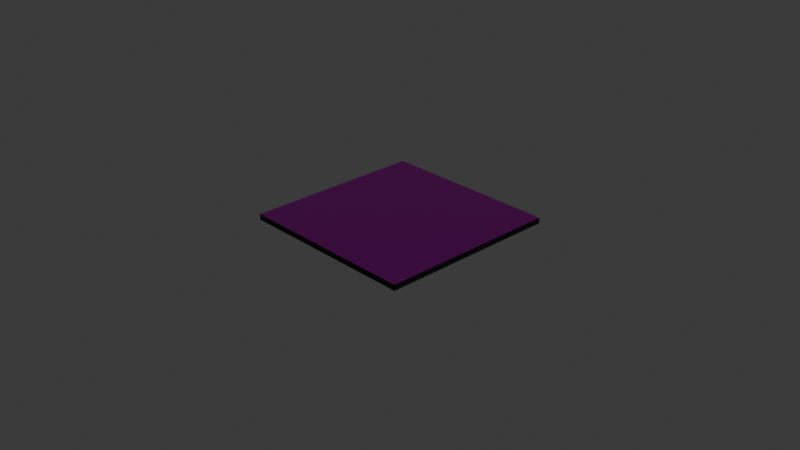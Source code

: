 # Source: SolarPanel.blend  (saved by Blender 4.1.23; exported with 4.5.12 LTS)
import bpy
from mathutils import Matrix  # noqa: F401  (used for matrix-valued properties, if any)

bpy.ops.wm.read_factory_settings(use_empty=True)
scene = bpy.context.scene
scene.name = 'Scene'

# ---- collections
col_collection = bpy.data.collections.new('Collection'); scene.collection.children.link(col_collection)

# ---- images (referenced by path relative to the original .blend; pixels are not part of the script)
import os
ASSET_DIR = os.environ.get("B2B_ASSET_DIR", "")  # directory of the original .blend (textures are referenced by path, not embedded)
HERE = os.path.dirname(os.path.abspath(__file__))  # packed textures are extracted next to this script under _unpacked/

def load_image(name, relpath, width, height, colorspace="sRGB"):
    """Load a texture the original file referenced (path relative to the .blend, or extracted next to this script)."""
    p = next((c for c in (os.path.join(HERE, relpath), os.path.join(ASSET_DIR, relpath)) if relpath and os.path.exists(c)), "")
    if p:
        img = bpy.data.images.load(p, check_existing=True)
        img.name = name
    else:  # same state as the original file: an image datablock whose file is absent (Cycles renders it pink)
        img = bpy.data.images.new(name, width, height)
        img.source = "FILE"
        img.filepath = "//" + (relpath or name)
    img.colorspace_settings.name = colorspace
    return img
img_solarpanel = load_image('SolarPanel', 'SolarPanel.png', 1024, 1024, 'sRGB')

# ---- materials (node trees are filled in below, after node groups)
mat_solarpanelmaterial = bpy.data.materials.new('SolarPanelMaterial')
mat_solarpanelbordermaterial = bpy.data.materials.new('SolarPanelBorderMaterial')

# ---- material node trees
mat_solarpanelmaterial.use_nodes = True; mat_solarpanelmaterial.node_tree.nodes.clear()
_N = mat_solarpanelmaterial.node_tree.nodes; _L = mat_solarpanelmaterial.node_tree.links
n0 = _N.new('ShaderNodeOutputMaterial'); n0.name = 'Material Output'; n0.location = (1806, 152)
n1 = _N.new('ShaderNodeTexImage'); n1.name = 'Image Texture'; n1.location = (992, 385)
n1.image = img_solarpanel
n2 = _N.new('ShaderNodeBsdfPrincipled'); n2.name = 'Principled BSDF.002'; n2.location = (1437, 251)
n2.inputs[1].default_value = 1.0
n2.inputs[2].default_value = 0.2
_L.new(n1.outputs[0], n2.inputs[0])
_L.new(n2.outputs[0], n0.inputs[0])
n0.is_active_output = True
mat_solarpanelbordermaterial.use_nodes = True; mat_solarpanelbordermaterial.node_tree.nodes.clear()
_N = mat_solarpanelbordermaterial.node_tree.nodes; _L = mat_solarpanelbordermaterial.node_tree.links
n0 = _N.new('ShaderNodeBsdfPrincipled'); n0.name = 'Principled BSDF'; n0.location = (10, 300)
n0.inputs[0].default_value = (0.0, 0.0, 0.0, 1.0)
n1 = _N.new('ShaderNodeOutputMaterial'); n1.name = 'Material Output'; n1.location = (300, 300)
_L.new(n0.outputs[0], n1.inputs[0])
n1.is_active_output = True

# ---- world
world_world = bpy.data.worlds.new('World'); scene.world = world_world
world_world.use_nodes = True; world_world.node_tree.nodes.clear()
_N = world_world.node_tree.nodes; _L = world_world.node_tree.links
n0 = _N.new('ShaderNodeOutputWorld'); n0.name = 'World Output'; n0.location = (300, 300)
n1 = _N.new('ShaderNodeBackground'); n1.name = 'Background'; n1.location = (10, 300)
n1.inputs[0].default_value = (0.05088, 0.05088, 0.05088, 1.0)
_L.new(n1.outputs[0], n0.inputs[0])
n0.is_active_output = True
world_world.color = (0.05088, 0.05088, 0.05088)
world_world.use_sun_shadow = False
world_world.sun_shadow_jitter_overblur = 0.0

# ---- cameras
cam_camera = bpy.data.cameras.new('Camera')
cam_camera.clip_end = 100.0
cam_camera.ortho_scale = 7.314

# ---- lights
light_light = bpy.data.lights.new('Light', 'POINT')
light_light.transmission_factor = 0.0
light_light.energy = 1000.0
light_light.shadow_soft_size = 0.1
light_light.shadow_maximum_resolution = 0.006
light_light.use_absolute_resolution = True

# ---- meshes
me_plane = bpy.data.meshes.new('Plane')
me_plane.from_pydata([(-1.0, -1.0, -0.03186), (1.0, -1.0, -0.03186), (-1.0, 1.0, -0.03186), (1.0, 1.0, -0.03186), (-1.0, -1.0, 0.03186), (1.0, -1.0, 0.03186), (-1.0, 1.0, 0.03186), (1.0, 1.0, 0.03186)], [], [(0, 2, 3, 1), (4, 5, 7, 6), (3, 2, 6, 7), (0, 1, 5, 4), (1, 3, 7, 5), (2, 0, 4, 6)])
me_plane.polygons.foreach_set('material_index', [1, 0, 1, 1, 1, 1])
_uv = me_plane.uv_layers.new(name='UVMap')
_uv.uv.foreach_set('vector', [0.0, 0.0, 0.0, 1.0, 1.0, 1.0, 1.0, 0.0, 0.0, 0.0, 1.0, 0.0, 1.0, 1.0, 0.0, 1.0, 1.0, 1.0, 0.0, 1.0, 0.0, 1.0, 1.0, 1.0, 0.0, 0.0, 1.0, 0.0, 1.0, 0.0, 0.0, 0.0, 1.0, 0.0, 1.0, 1.0, 1.0, 1.0, 1.0, 0.0, 0.0, 1.0, 0.0, 0.0, 0.0, 0.0, 0.0, 1.0])
me_plane.materials.append(mat_solarpanelmaterial)
me_plane.materials.append(mat_solarpanelbordermaterial)
me_plane.update()

# ---- objects
ob_light = bpy.data.objects.new('Light', light_light)
ob_camera = bpy.data.objects.new('Camera', cam_camera)
ob_plane = bpy.data.objects.new('Plane', me_plane)

# ---- transforms, parenting, visibility, modifiers, constraints
ob_light.location = (4.076, 1.005, 5.904)
ob_light.rotation_euler = (0.6503, 0.05522, 1.866)
ob_light.lock_rotations_4d = False
ob_light.empty_display_type = 'ARROWS'
ob_light.color = (0.0, 0.0, 0.0, 0.0)
ob_light.lineart.crease_threshold = 0.0
ob_camera.location = (7.359, -6.926, 4.958)
ob_camera.rotation_euler = (1.109, 0.0, 0.8149)
ob_camera.lock_rotations_4d = False
ob_camera.empty_display_type = 'ARROWS'
ob_camera.color = (0.0, 0.0, 0.0, 0.0)
ob_camera.display_type = 'WIRE'
ob_camera.lineart.crease_threshold = 0.0
ob_plane.location = (0.0, 0.0, 0.0)

# ---- collection membership
col_collection.objects.link(ob_light)
col_collection.objects.link(ob_camera)
col_collection.objects.link(ob_plane)

# ---- scene / render settings (as saved in the file)
scene.camera = ob_camera
scene.frame_start = 1; scene.frame_end = 250; scene.frame_set(1)
scene.render.engine = 'CYCLES'
scene.cycles.samples = 300
scene.cycles.sampling_pattern = 'TABULATED_SOBOL'
scene.cycles.bake_type = 'DIFFUSE'
scene.eevee.ray_tracing_options.trace_max_roughness = 0.0
bpy.context.view_layer.update()
